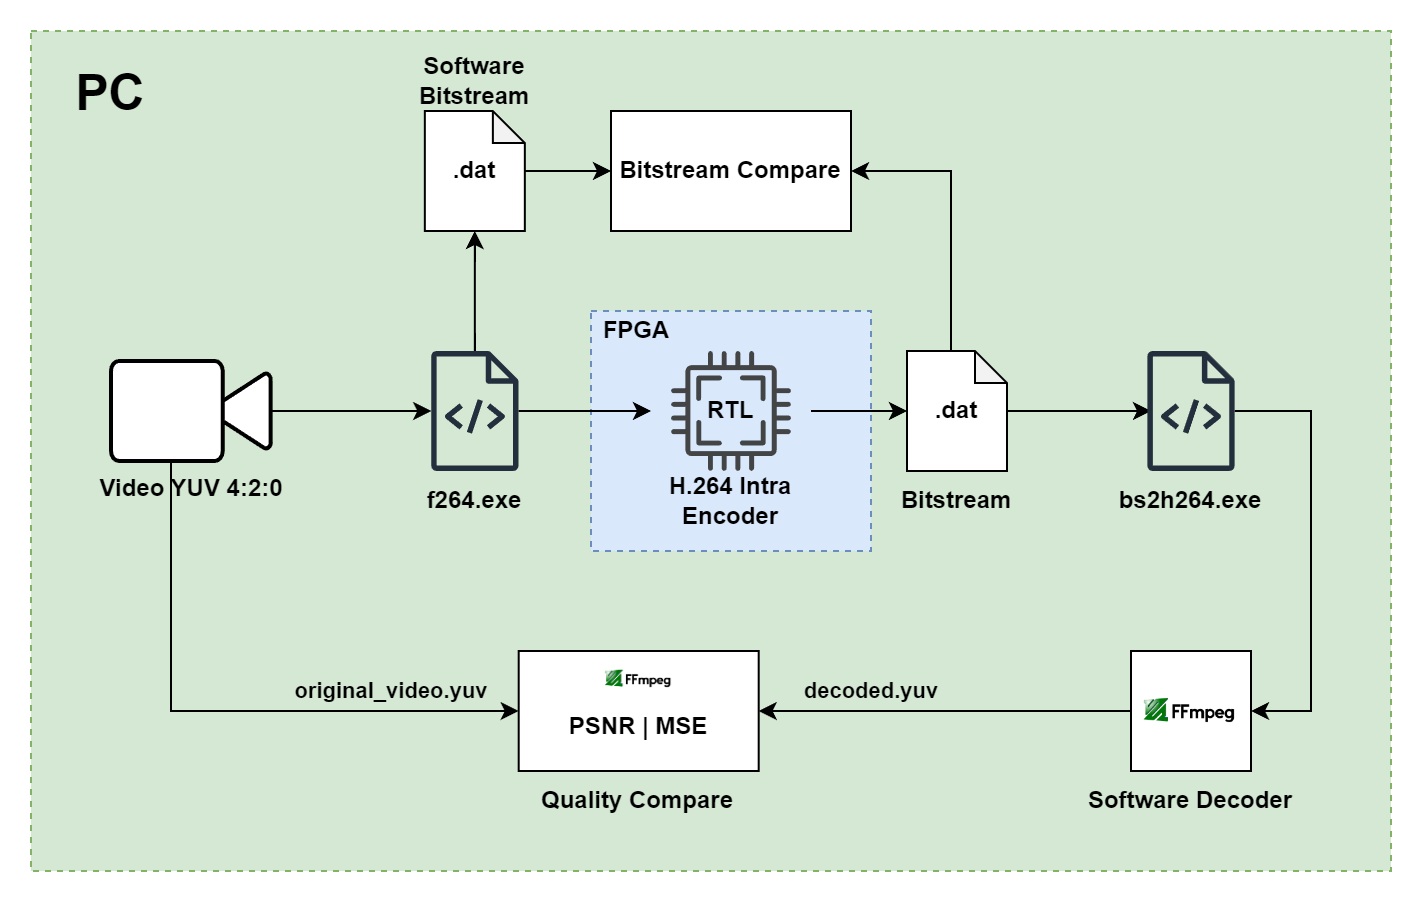

The diagram above was exported from draw.io. Its source (the exported page's mxGraphModel, read from the mxfile embedded in the PNG):
<mxGraphModel dx="875" dy="518" grid="1" gridSize="10" guides="1" tooltips="1" connect="1" arrows="1" fold="1" page="1" pageScale="1" pageWidth="1169" pageHeight="827" math="0" shadow="0">
  <root>
    <mxCell id="0" />
    <mxCell id="1" parent="0" />
    <mxCell id="2cRGy_J_zxbnKhxFRNxj-4" value="" style="rounded=0;whiteSpace=wrap;html=1;dashed=1;fillColor=#d5e8d4;strokeColor=#82b366;fontStyle=1" parent="1" vertex="1">
      <mxGeometry x="240" y="20" width="680" height="420" as="geometry" />
    </mxCell>
    <mxCell id="2cRGy_J_zxbnKhxFRNxj-1" value="" style="rounded=0;whiteSpace=wrap;html=1;dashed=1;fillColor=#dae8fc;strokeColor=#6c8ebf;fontStyle=1" parent="1" vertex="1">
      <mxGeometry x="520" y="160" width="140" height="120" as="geometry" />
    </mxCell>
    <mxCell id="u6wNwKzbbvmqv20mMfwJ-34" style="edgeStyle=orthogonalEdgeStyle;rounded=0;orthogonalLoop=1;jettySize=auto;html=1;fontStyle=1" parent="1" source="u6wNwKzbbvmqv20mMfwJ-1" target="u6wNwKzbbvmqv20mMfwJ-7" edge="1">
      <mxGeometry relative="1" as="geometry">
        <mxPoint x="430" y="215" as="targetPoint" />
      </mxGeometry>
    </mxCell>
    <mxCell id="u6wNwKzbbvmqv20mMfwJ-41" value="original_video.yuv" style="edgeStyle=orthogonalEdgeStyle;rounded=0;orthogonalLoop=1;jettySize=auto;html=1;entryX=0;entryY=0.5;entryDx=0;entryDy=0;fontStyle=1;labelBackgroundColor=none;" parent="1" source="u6wNwKzbbvmqv20mMfwJ-1" target="u6wNwKzbbvmqv20mMfwJ-25" edge="1">
      <mxGeometry x="0.5727" y="10" relative="1" as="geometry">
        <Array as="points">
          <mxPoint x="310" y="360" />
        </Array>
        <mxPoint as="offset" />
      </mxGeometry>
    </mxCell>
    <mxCell id="u6wNwKzbbvmqv20mMfwJ-1" value="Video YUV 4:2:0" style="html=1;verticalLabelPosition=bottom;align=center;labelBackgroundColor=none;verticalAlign=top;strokeWidth=2;strokeColor=#000000;shadow=0;dashed=0;shape=mxgraph.ios7.icons.video_conversation;fontStyle=1" parent="1" vertex="1">
      <mxGeometry x="280" y="185" width="80" height="50" as="geometry" />
    </mxCell>
    <mxCell id="u6wNwKzbbvmqv20mMfwJ-10" value="" style="sketch=0;pointerEvents=1;shadow=0;dashed=0;html=1;strokeColor=none;fillColor=#434445;aspect=fixed;labelPosition=center;verticalLabelPosition=bottom;verticalAlign=top;align=center;outlineConnect=0;shape=mxgraph.vvd.cpu;container=1;fontStyle=1" parent="1" vertex="1">
      <mxGeometry x="560" y="180" width="60" height="60" as="geometry" />
    </mxCell>
    <mxCell id="u6wNwKzbbvmqv20mMfwJ-11" value="H.264 Intra Encoder" style="text;html=1;align=center;verticalAlign=middle;whiteSpace=wrap;rounded=0;fontStyle=1" parent="1" vertex="1">
      <mxGeometry x="550" y="240" width="80" height="30" as="geometry" />
    </mxCell>
    <mxCell id="u6wNwKzbbvmqv20mMfwJ-12" value="RTL" style="text;html=1;align=center;verticalAlign=middle;whiteSpace=wrap;rounded=0;fontStyle=1" parent="1" vertex="1">
      <mxGeometry x="550" y="195" width="80" height="30" as="geometry" />
    </mxCell>
    <mxCell id="u6wNwKzbbvmqv20mMfwJ-43" style="edgeStyle=orthogonalEdgeStyle;rounded=0;orthogonalLoop=1;jettySize=auto;html=1;entryX=0;entryY=0.5;entryDx=0;entryDy=0;fontStyle=1" parent="1" source="u6wNwKzbbvmqv20mMfwJ-18" target="u6wNwKzbbvmqv20mMfwJ-19" edge="1">
      <mxGeometry relative="1" as="geometry" />
    </mxCell>
    <mxCell id="u6wNwKzbbvmqv20mMfwJ-18" value=".dat" style="shape=note;whiteSpace=wrap;html=1;backgroundOutline=1;darkOpacity=0.05;size=16;fontStyle=1" parent="1" vertex="1">
      <mxGeometry x="436.91999999999996" y="60" width="50" height="60" as="geometry" />
    </mxCell>
    <mxCell id="u6wNwKzbbvmqv20mMfwJ-19" value="Bitstream Compare" style="rounded=0;whiteSpace=wrap;html=1;fontStyle=1" parent="1" vertex="1">
      <mxGeometry x="530" y="60" width="120" height="60" as="geometry" />
    </mxCell>
    <mxCell id="u6wNwKzbbvmqv20mMfwJ-20" value="Software&lt;div&gt;Bitstream&lt;/div&gt;" style="text;html=1;align=center;verticalAlign=middle;whiteSpace=wrap;rounded=0;fontStyle=1" parent="1" vertex="1">
      <mxGeometry x="421.91999999999996" y="30" width="80" height="30" as="geometry" />
    </mxCell>
    <mxCell id="u6wNwKzbbvmqv20mMfwJ-24" value="Software&amp;nbsp;&lt;span style=&quot;background-color: initial;&quot;&gt;Decoder&lt;/span&gt;" style="text;html=1;align=center;verticalAlign=middle;whiteSpace=wrap;rounded=0;fontStyle=1" parent="1" vertex="1">
      <mxGeometry x="760" y="390" width="120" height="30" as="geometry" />
    </mxCell>
    <mxCell id="u6wNwKzbbvmqv20mMfwJ-25" value="&lt;div&gt;&lt;br&gt;&lt;/div&gt;&lt;div&gt;PSNR | MSE&lt;/div&gt;" style="rounded=0;whiteSpace=wrap;html=1;fontStyle=1" parent="1" vertex="1">
      <mxGeometry x="483.85" y="330" width="120" height="60" as="geometry" />
    </mxCell>
    <mxCell id="u6wNwKzbbvmqv20mMfwJ-28" value="" style="shape=image;verticalLabelPosition=bottom;labelBackgroundColor=default;verticalAlign=top;aspect=fixed;imageAspect=0;image=https://img.api.video/ffmpeg_logo_wine_e24ae49afe.png;fontStyle=1" parent="1" vertex="1">
      <mxGeometry x="522.6" y="330" width="42.49" height="28.33" as="geometry" />
    </mxCell>
    <mxCell id="u6wNwKzbbvmqv20mMfwJ-29" value="Quality Compare" style="text;html=1;align=center;verticalAlign=middle;whiteSpace=wrap;rounded=0;fontStyle=1" parent="1" vertex="1">
      <mxGeometry x="492.31000000000006" y="390" width="103.08" height="30" as="geometry" />
    </mxCell>
    <mxCell id="u6wNwKzbbvmqv20mMfwJ-35" style="edgeStyle=orthogonalEdgeStyle;rounded=0;orthogonalLoop=1;jettySize=auto;html=1;fontStyle=1" parent="1" source="u6wNwKzbbvmqv20mMfwJ-7" edge="1">
      <mxGeometry relative="1" as="geometry">
        <mxPoint x="550" y="210" as="targetPoint" />
      </mxGeometry>
    </mxCell>
    <mxCell id="u6wNwKzbbvmqv20mMfwJ-7" value="" style="sketch=0;outlineConnect=0;fontColor=#232F3E;gradientColor=none;fillColor=#232F3D;strokeColor=none;dashed=0;verticalLabelPosition=bottom;verticalAlign=top;align=center;html=1;fontSize=12;fontStyle=1;aspect=fixed;pointerEvents=1;shape=mxgraph.aws4.source_code;" parent="1" vertex="1">
      <mxGeometry x="440" y="180" width="43.85" height="60" as="geometry" />
    </mxCell>
    <mxCell id="u6wNwKzbbvmqv20mMfwJ-8" value="f264.exe" style="text;html=1;align=center;verticalAlign=middle;whiteSpace=wrap;rounded=0;fontStyle=1" parent="1" vertex="1">
      <mxGeometry x="431.92" y="240" width="60" height="30" as="geometry" />
    </mxCell>
    <mxCell id="u6wNwKzbbvmqv20mMfwJ-36" style="edgeStyle=orthogonalEdgeStyle;rounded=0;orthogonalLoop=1;jettySize=auto;html=1;entryX=0;entryY=0.5;entryDx=0;entryDy=0;entryPerimeter=0;fontStyle=1" parent="1" source="u6wNwKzbbvmqv20mMfwJ-12" target="u6wNwKzbbvmqv20mMfwJ-13" edge="1">
      <mxGeometry relative="1" as="geometry" />
    </mxCell>
    <mxCell id="u6wNwKzbbvmqv20mMfwJ-44" style="edgeStyle=orthogonalEdgeStyle;rounded=0;orthogonalLoop=1;jettySize=auto;html=1;entryX=1;entryY=0.5;entryDx=0;entryDy=0;fontStyle=1" parent="1" source="u6wNwKzbbvmqv20mMfwJ-13" target="u6wNwKzbbvmqv20mMfwJ-19" edge="1">
      <mxGeometry relative="1" as="geometry">
        <Array as="points">
          <mxPoint x="700" y="90" />
        </Array>
      </mxGeometry>
    </mxCell>
    <mxCell id="u6wNwKzbbvmqv20mMfwJ-13" value=".dat" style="shape=note;whiteSpace=wrap;html=1;backgroundOutline=1;darkOpacity=0.05;size=16;fontStyle=1" parent="1" vertex="1">
      <mxGeometry x="678" y="180" width="50" height="60" as="geometry" />
    </mxCell>
    <mxCell id="u6wNwKzbbvmqv20mMfwJ-14" value="Bitstream" style="text;html=1;align=center;verticalAlign=middle;whiteSpace=wrap;rounded=0;fontStyle=1" parent="1" vertex="1">
      <mxGeometry x="663" y="240" width="80" height="30" as="geometry" />
    </mxCell>
    <mxCell id="u6wNwKzbbvmqv20mMfwJ-38" style="edgeStyle=orthogonalEdgeStyle;rounded=0;orthogonalLoop=1;jettySize=auto;html=1;entryX=0.042;entryY=0.5;entryDx=0;entryDy=0;entryPerimeter=0;fontStyle=1" parent="1" source="u6wNwKzbbvmqv20mMfwJ-13" target="u6wNwKzbbvmqv20mMfwJ-15" edge="1">
      <mxGeometry relative="1" as="geometry" />
    </mxCell>
    <mxCell id="u6wNwKzbbvmqv20mMfwJ-39" style="edgeStyle=orthogonalEdgeStyle;rounded=0;orthogonalLoop=1;jettySize=auto;html=1;entryX=1;entryY=0.5;entryDx=0;entryDy=0;fontStyle=1" parent="1" source="u6wNwKzbbvmqv20mMfwJ-15" target="u6wNwKzbbvmqv20mMfwJ-21" edge="1">
      <mxGeometry relative="1" as="geometry">
        <Array as="points">
          <mxPoint x="880" y="210" />
          <mxPoint x="880" y="360" />
        </Array>
      </mxGeometry>
    </mxCell>
    <mxCell id="u6wNwKzbbvmqv20mMfwJ-15" value="" style="sketch=0;outlineConnect=0;fontColor=#232F3E;gradientColor=none;fillColor=#232F3D;strokeColor=none;dashed=0;verticalLabelPosition=bottom;verticalAlign=top;align=center;html=1;fontSize=12;fontStyle=1;aspect=fixed;pointerEvents=1;shape=mxgraph.aws4.source_code;" parent="1" vertex="1">
      <mxGeometry x="798.0799999999999" y="180" width="43.85" height="60" as="geometry" />
    </mxCell>
    <mxCell id="u6wNwKzbbvmqv20mMfwJ-16" value="bs2h264.exe" style="text;html=1;align=center;verticalAlign=middle;whiteSpace=wrap;rounded=0;fontStyle=1" parent="1" vertex="1">
      <mxGeometry x="790" y="240" width="60" height="30" as="geometry" />
    </mxCell>
    <mxCell id="u6wNwKzbbvmqv20mMfwJ-40" value="decoded.yuv" style="edgeStyle=orthogonalEdgeStyle;rounded=0;orthogonalLoop=1;jettySize=auto;html=1;entryX=1;entryY=0.5;entryDx=0;entryDy=0;fontStyle=1;labelBackgroundColor=none;" parent="1" source="u6wNwKzbbvmqv20mMfwJ-21" target="u6wNwKzbbvmqv20mMfwJ-25" edge="1">
      <mxGeometry x="0.3967" y="-10" relative="1" as="geometry">
        <mxPoint as="offset" />
      </mxGeometry>
    </mxCell>
    <mxCell id="u6wNwKzbbvmqv20mMfwJ-42" style="edgeStyle=orthogonalEdgeStyle;rounded=0;orthogonalLoop=1;jettySize=auto;html=1;entryX=0.5;entryY=1;entryDx=0;entryDy=0;entryPerimeter=0;fontStyle=1" parent="1" source="u6wNwKzbbvmqv20mMfwJ-7" target="u6wNwKzbbvmqv20mMfwJ-18" edge="1">
      <mxGeometry relative="1" as="geometry" />
    </mxCell>
    <mxCell id="u6wNwKzbbvmqv20mMfwJ-21" value="" style="rounded=0;whiteSpace=wrap;html=1;fontStyle=1" parent="1" vertex="1">
      <mxGeometry x="790" y="330" width="60" height="60" as="geometry" />
    </mxCell>
    <mxCell id="u6wNwKzbbvmqv20mMfwJ-22" value="" style="shape=image;verticalLabelPosition=bottom;labelBackgroundColor=default;verticalAlign=top;aspect=fixed;imageAspect=0;image=https://img.api.video/ffmpeg_logo_wine_e24ae49afe.png;fontStyle=1" parent="1" vertex="1">
      <mxGeometry x="790" y="340.40999999999997" width="58.76" height="39.18" as="geometry" />
    </mxCell>
    <mxCell id="2cRGy_J_zxbnKhxFRNxj-2" value="FPGA" style="text;html=1;align=center;verticalAlign=middle;whiteSpace=wrap;rounded=0;fontStyle=1" parent="1" vertex="1">
      <mxGeometry x="520" y="160" width="46.15" height="20" as="geometry" />
    </mxCell>
    <mxCell id="2cRGy_J_zxbnKhxFRNxj-5" value="&lt;font style=&quot;font-size: 25px;&quot;&gt;PC&lt;/font&gt;" style="text;html=1;align=center;verticalAlign=middle;whiteSpace=wrap;rounded=0;fontStyle=1" parent="1" vertex="1">
      <mxGeometry x="240" y="20" width="80" height="60" as="geometry" />
    </mxCell>
  </root>
</mxGraphModel>